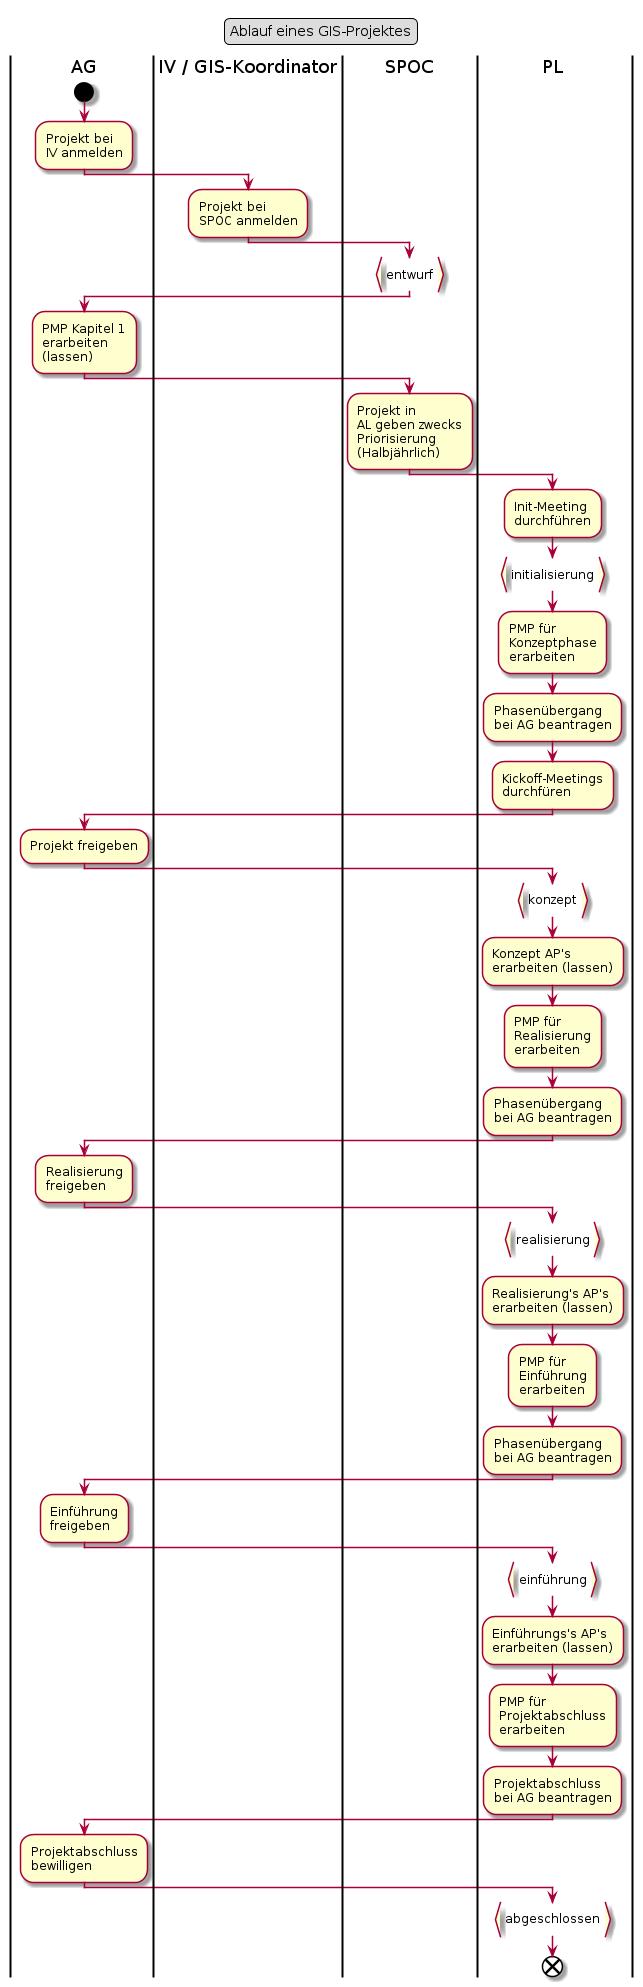

The diagram above was rendered by PlantUML. Its source (embedded in the PNG):
@startuml
legend top
	Ablauf eines GIS-Projektes
end legend
|AG|
start
:Projekt bei
IV anmelden;
|IV / GIS-Koordinator|
:Projekt bei
SPOC anmelden;
|SPOC|
:entwurf}
|AG|
:PMP Kapitel 1
erarbeiten
(lassen);
|SPOC|
:Projekt in
AL geben zwecks
Priorisierung
(Halbjährlich);
|PL|
:Init-Meeting
durchführen;
:initialisierung}
:PMP für
Konzeptphase
erarbeiten;
:Phasenübergang
bei AG beantragen;
:Kickoff-Meetings
durchfüren;
|AG|
:Projekt freigeben;
|PL|
:konzept}
:Konzept AP's
erarbeiten (lassen);
:PMP für
Realisierung
erarbeiten;
:Phasenübergang
bei AG beantragen;
|AG|
:Realisierung
freigeben;
|PL|
:realisierung}
:Realisierung's AP's
erarbeiten (lassen);
:PMP für
Einführung
erarbeiten;
:Phasenübergang
bei AG beantragen;
|AG|
:Einführung
freigeben;
|PL|
:einführung}
:Einführungs's AP's
erarbeiten (lassen);
:PMP für
Projektabschluss
erarbeiten;
:Projektabschluss
bei AG beantragen;
|AG|
:Projektabschluss
bewilligen;
|PL|
:abgeschlossen}
end
@enduml